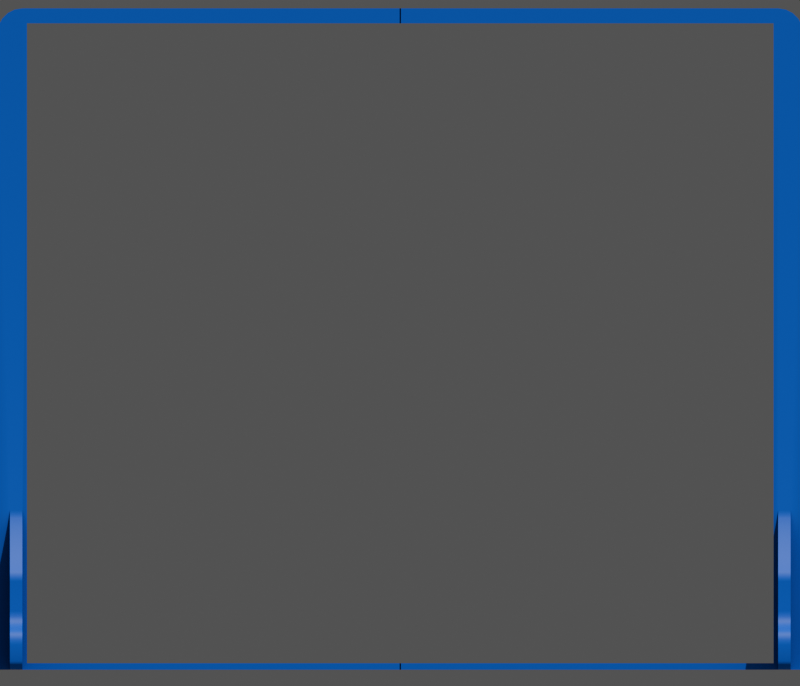 # Source: screen.blend  (saved by Blender 4.5.90; exported with 4.5.12 LTS)
import bpy
from mathutils import Matrix  # noqa: F401  (used for matrix-valued properties, if any)

bpy.ops.wm.read_factory_settings(use_empty=True)
scene = bpy.context.scene
scene.name = 'Scene'

# ---- collections
col_screenframe = bpy.data.collections.new('ScreenFrame'); scene.collection.children.link(col_screenframe)
col_screen = bpy.data.collections.new('Screen'); scene.collection.children.link(col_screen)

# ---- materials (node trees are filled in below, after node groups)
mat_material_001 = bpy.data.materials.new('Material.001')

# ---- node groups
ng_smooth_by_angle = bpy.data.node_groups.new('Smooth by Angle', 'GeometryNodeTree')
_s = ng_smooth_by_angle.interface.new_socket(name='Mesh', in_out='OUTPUT', socket_type='NodeSocketGeometry')
_s = ng_smooth_by_angle.interface.new_socket(name='Mesh', in_out='INPUT', socket_type='NodeSocketGeometry')
_s = ng_smooth_by_angle.interface.new_socket(name='Angle', in_out='INPUT', socket_type='NodeSocketFloat')
_s.subtype = 'ANGLE'
_s.default_value = 0.5236
_s.min_value = 0.0
_s.max_value = 3.142
_s.description = 'Maximum face angle for smooth edges'
_s = ng_smooth_by_angle.interface.new_socket(name='Ignore Sharpness', in_out='INPUT', socket_type='NodeSocketBool')
_s.force_non_field = True
ng_smooth_by_angle.description = 'Set the sharpness of mesh edges based on the angle between the neighboring faces'
ng_smooth_by_angle.is_modifier = True
_N = ng_smooth_by_angle.nodes; _L = ng_smooth_by_angle.links
n0 = _N.new('GeometryNodeSetShadeSmooth'); n0.name = 'Set Shade Smooth'; n0.location = (120, -80)
n0.domain = 'EDGE'
n1 = _N.new('GeometryNodeSetShadeSmooth'); n1.name = 'Set Shade Smooth.001'; n1.location = (300, -80)
n2 = _N.new('NodeGroupOutput'); n2.name = 'Group Output'; n2.location = (480, -80)
n3 = _N.new('GeometryNodeInputMeshEdgeAngle'); n3.name = 'Edge Angle'; n3.location = (-440, -240)
n4 = _N.new('NodeGroupInput'); n4.name = 'Group Input'; n4.location = (-80, -80)
n5 = _N.new('GeometryNodeInputEdgeSmooth'); n5.name = 'Is Edge Smooth'; n5.location = (-260, -120)
n6 = _N.new('GeometryNodeInputShadeSmooth'); n6.name = 'Is Shade Smooth'; n6.location = (-440, -397)
n7 = _N.new('FunctionNodeCompare'); n7.name = 'Compare'; n7.location = (-260, -260)
n7.operation = 'LESS_EQUAL'
n7.inputs[6].default_value = (0.0, 0.0, 0.0, 0.0)
n7.inputs[7].default_value = (0.0, 0.0, 0.0, 0.0)
n8 = _N.new('FunctionNodeBooleanMath'); n8.name = 'Boolean Math.001'; n8.location = (-80, -260)
n9 = _N.new('NodeGroupInput'); n9.name = 'Group Input.001'; n9.location = (-440, -329)
n10 = _N.new('NodeGroupInput'); n10.name = 'Group Input.002'; n10.location = (-259, -189)
n11 = _N.new('FunctionNodeBooleanMath'); n11.name = 'Boolean Math'; n11.location = (-80, -149)
n11.operation = 'OR'
n12 = _N.new('FunctionNodeBooleanMath'); n12.name = 'Boolean Math.002'; n12.location = (-260, -380)
n12.operation = 'OR'
n13 = _N.new('NodeGroupInput'); n13.name = 'Group Input.003'; n13.location = (-440, -460)
_L.new(n3.outputs[0], n7.inputs[0])
_L.new(n1.outputs[0], n2.inputs[0])
_L.new(n9.outputs[1], n7.inputs[1])
_L.new(n7.outputs[0], n8.inputs[0])
_L.new(n4.outputs[0], n0.inputs[0])
_L.new(n0.outputs[0], n1.inputs[0])
_L.new(n8.outputs[0], n0.inputs[2])
_L.new(n10.outputs[2], n11.inputs[1])
_L.new(n5.outputs[0], n11.inputs[0])
_L.new(n11.outputs[0], n0.inputs[1])
_L.new(n13.outputs[2], n12.inputs[1])
_L.new(n6.outputs[0], n12.inputs[0])
_L.new(n12.outputs[0], n8.inputs[1])
n2.is_active_output = True

# ---- material node trees
mat_material_001.use_nodes = True; mat_material_001.node_tree.nodes.clear()
_N = mat_material_001.node_tree.nodes; _L = mat_material_001.node_tree.links
n0 = _N.new('ShaderNodeBsdfPrincipled'); n0.name = 'Principled BSDF'; n0.location = (-100, 132)
n1 = _N.new('ShaderNodeOutputMaterial'); n1.name = 'Material Output'; n1.location = (300, 132)
n2 = _N.new('ShaderNodeAmbientOcclusion'); n2.name = 'Ambient Occlusion'; n2.location = (-335, 131)
n2.inputs[0].default_value = (0.002731, 0.1301, 0.9047, 1.0)
_L.new(n0.outputs[0], n1.inputs[0])
_L.new(n2.outputs[0], n0.inputs[0])
n1.is_active_output = True

# ---- world
world_world = bpy.data.worlds.new('World'); scene.world = world_world
world_world.use_nodes = True; world_world.node_tree.nodes.clear()
_N = world_world.node_tree.nodes; _L = world_world.node_tree.links
n0 = _N.new('ShaderNodeOutputWorld'); n0.name = 'World Output'; n0.location = (200, 100)
n1 = _N.new('ShaderNodeBackground'); n1.name = 'Background'; n1.location = (-200, 100)
n1.inputs[0].default_value = (0.09084, 0.09084, 0.09084, 1.0)
_L.new(n1.outputs[0], n0.inputs[0])
n0.is_active_output = True
world_world.color = (0.05088, 0.05088, 0.05088)
world_world.sun_shadow_jitter_overblur = 0.0

# ---- cameras
cam_camera_001 = bpy.data.cameras.new('Camera.001')
cam_camera_001.type = 'ORTHO'
cam_camera = bpy.data.cameras.new('Camera')
cam_camera.type = 'ORTHO'
cam_camera.clip_end = 100.0
cam_camera.ortho_scale = 5.6

# ---- lights
light_sun = bpy.data.lights.new('Sun', 'SUN')
light_sun.energy = 3.0
light_sun.use_shadow_jitter = True

# ---- meshes
me_cube = bpy.data.meshes.new('Cube')
me_cube.from_pydata([(0.07695, -1.459, -2.453), (0.07695, -1.459, 2.453), (0.07695, 1.459, -2.453), (-0.07695, -1.459, -2.453), (-0.07695, -1.459, 2.453), (-0.07695, 1.459, -2.453), (0.07695, 1.279, 2.453), (0.07695, 1.459, 2.273), (0.07695, 1.334, 2.444), (0.07695, 1.384, 2.418), (0.07695, 1.424, 2.378), (0.07695, 1.45, 2.328), (-0.07695, 1.459, 2.273), (-0.07695, 1.279, 2.453), (-0.07695, 1.45, 2.328), (-0.07695, 1.424, 2.378), (-0.07695, 1.384, 2.418), (-0.07695, 1.334, 2.444), (0.07695, 1.279, -2.453), (-0.07695, 1.279, -2.453), (0.07695, 1.279, 2.273), (-0.07695, 1.279, 2.273), (-0.07695, 1.369, -2.453), (0.07695, 1.369, -2.453), (0.07695, 1.369, 2.273), (-0.07695, 1.369, 2.273), (0.07695, 1.459, -1.27), (-0.07695, 1.459, -1.27), (0.07695, 1.279, -1.27), (-0.07695, 1.279, -1.27), (0.07695, 1.369, -1.27), (-0.07695, 1.369, -1.27), (0.3638, 1.369, -2.453), (0.3638, 1.279, -2.453), (0.07695, 1.459, -2.152), (-0.07695, 1.459, -2.152), (0.07695, 1.279, -2.152), (0.07695, 1.369, -2.152), (-0.07695, 1.369, -2.152), (-0.07695, 1.279, -2.152), (0.07695, 1.279, -1.27), (0.09815, 1.279, -1.328), (0.1229, 1.279, -1.383), (0.1493, 1.279, -1.435), (0.1767, 1.279, -1.485), (0.2052, 1.279, -1.534), (0.2346, 1.279, -1.582), (0.2649, 1.279, -1.627), (0.2962, 1.279, -1.671), (0.3288, 1.279, -1.713), (0.07695, 1.369, -1.27), (0.3288, 1.369, -1.713), (0.2962, 1.369, -1.671), (0.2649, 1.369, -1.627), (0.2346, 1.369, -1.582), (0.2052, 1.369, -1.534), (0.1767, 1.369, -1.485), (0.1493, 1.369, -1.435), (0.1229, 1.369, -1.383), (0.09815, 1.369, -1.328), (0.3288, 1.279, -1.713), (0.3638, 1.279, -1.798), (0.3396, 1.279, -1.726), (0.3493, 1.279, -1.743), (0.3571, 1.279, -1.762), (0.3621, 1.279, -1.781), (0.3638, 1.369, -1.798), (0.3288, 1.369, -1.713), (0.3621, 1.369, -1.781), (0.3571, 1.369, -1.762), (0.3493, 1.369, -1.743), (0.3396, 1.369, -1.726), (0.3638, 1.279, -2.018), (0.4986, 1.279, -2.152), (0.3638, 1.279, -2.287), (0.2289, 1.279, -2.152), (0.3704, 1.279, -2.059), (0.3895, 1.279, -2.097), (0.4194, 1.279, -2.127), (0.457, 1.279, -2.146), (0.4986, 1.369, -2.152), (0.3638, 1.369, -2.018), (0.2289, 1.369, -2.152), (0.3638, 1.369, -2.287), (0.457, 1.369, -2.146), (0.4194, 1.369, -2.127), (0.3895, 1.369, -2.097), (0.3704, 1.369, -2.059), (0.4986, 1.279, -2.152), (0.5861, 1.279, -2.269), (0.5257, 1.279, -2.158), (0.5501, 1.279, -2.175), (0.5694, 1.279, -2.2), (0.5819, 1.279, -2.233), (0.5861, 1.369, -2.269), (0.4986, 1.369, -2.152), (0.5819, 1.369, -2.233), (0.5694, 1.369, -2.2), (0.5501, 1.369, -2.175), (0.5257, 1.369, -2.158), (0.5228, 1.369, -2.453), (0.5861, 1.369, -2.389), (0.5424, 1.369, -2.449), (0.56, 1.369, -2.44), (0.5741, 1.369, -2.426), (0.583, 1.369, -2.409), (0.5861, 1.279, -2.389), (0.5228, 1.279, -2.453), (0.583, 1.279, -2.409), (0.5741, 1.279, -2.426), (0.56, 1.279, -2.44), (0.5424, 1.279, -2.449), (0.07695, 1.279, -1.713), (0.07695, 1.369, -1.713)], [], [(3, 4, 1, 0), (23, 22, 19, 18), (6, 13, 17, 8), (8, 17, 16, 9), (9, 16, 15, 10), (10, 15, 14, 11), (11, 14, 12, 7), (13, 6, 1, 4), (0, 1, 6, 20, 28, 112, 36, 18), (26, 7, 12, 27), (31, 25, 21, 29), (28, 20, 24, 30), (30, 24, 7, 26), (18, 19, 3, 0), (19, 39, 29, 21, 13, 4, 3), (7, 24, 20, 6, 8, 9, 10, 11), (21, 25, 12, 14, 15, 16, 17, 13), (27, 12, 25, 31), (2, 5, 22, 23), (35, 27, 31, 38), (37, 113, 30, 26, 34), (38, 31, 29, 39), (34, 26, 27, 35), (23, 18, 33, 32), (2, 34, 35, 5), (22, 38, 39, 19), (23, 37, 34, 2), (5, 35, 38, 22), (40, 50, 59, 41), (41, 59, 58, 42), (42, 58, 57, 43), (43, 57, 56, 44), (44, 56, 55, 45), (45, 55, 54, 46), (46, 54, 53, 47), (47, 53, 52, 48), (48, 52, 51, 49), (28, 30, 50, 40), (66, 61, 65, 68), (68, 65, 64, 69), (69, 64, 63, 70), (70, 63, 62, 71), (71, 62, 60, 67), (49, 51, 67, 60), (72, 76, 77, 78, 79, 73, 74, 75), (80, 84, 85, 86, 87, 81, 82, 83), (72, 81, 87, 76), (76, 87, 86, 77), (77, 86, 85, 78), (78, 85, 84, 79), (79, 84, 80, 73), (72, 61, 66, 81), (18, 36, 75, 74, 33), (36, 112, 60, 62, 63, 64, 65, 61, 72, 75), (37, 23, 32, 83, 82), (30, 113, 51, 52, 53, 54, 55, 56, 57, 58, 59, 50), (88, 95, 99, 90), (90, 99, 98, 91), (91, 98, 97, 92), (92, 97, 96, 93), (93, 96, 94, 89), (73, 80, 95, 88), (100, 107, 111, 102), (102, 111, 110, 103), (103, 110, 109, 104), (104, 109, 108, 105), (105, 108, 106, 101), (106, 89, 94, 101), (32, 33, 107, 100), (80, 83, 32, 100, 102, 103, 104, 105, 101, 94, 96, 97, 98, 99, 95), (33, 74, 73, 88, 90, 91, 92, 93, 89, 106, 108, 109, 110, 111, 107), (60, 112, 28, 40, 41, 42, 43, 44, 45, 46, 47, 48, 49), (51, 113, 37, 82, 81, 66, 68, 69, 70, 71, 67)])
me_cube.polygons.foreach_set('use_smooth', [True] * 73)
_uv = me_cube.uv_layers.new(name='UVMap')
_uv.uv.foreach_set('vector', [0.375, 0.75, 0.625, 0.75, 0.625, 1.0, 0.375, 1.0, 0.125, 0.5077, 0.375, 0.5077, 0.375, 0.5154, 0.125, 0.5154, 0.875, 0.5154, 0.625, 0.5154, 0.6246, 0.5107, 0.875, 0.5107, 0.875, 0.5107, 0.6246, 0.5107, 0.6232, 0.5064, 0.875, 0.5, 0.6232, 0.2436, 0.6232, 0.5064, 0.6212, 0.5029, 0.6212, 0.2471, 0.6212, 0.2471, 0.6212, 0.5029, 0.6187, 0.5008, 0.6187, 0.2492, 0.6187, 0.2492, 0.6187, 0.5008, 0.6158, 0.5, 0.6158, 0.25, 0.625, 0.5154, 0.875, 0.5154, 0.875, 0.75, 0.625, 0.75, 0.375, 0.0, 0.625, 0.0, 0.625, 0.2346, 0.6158, 0.2346, 0.4353, 0.2346, 0.4127, 0.2346, 0.3903, 0.2346, 0.375, 0.2346, 0.4353, 0.25, 0.6158, 0.25, 0.6158, 0.5, 0.4353, 0.5, 0.4353, 0.5077, 0.6158, 0.5077, 0.6158, 0.5154, 0.4353, 0.5154, 0.4353, 0.2346, 0.6158, 0.2346, 0.6158, 0.2423, 0.4353, 0.2423, 0.4353, 0.2423, 0.6158, 0.2423, 0.6158, 0.25, 0.4353, 0.25, 0.125, 0.5154, 0.375, 0.5154, 0.375, 0.75, 0.125, 0.75, 0.375, 0.5154, 0.3903, 0.5154, 0.4353, 0.5154, 0.6158, 0.5154, 0.625, 0.5154, 0.625, 0.75, 0.375, 0.75, 0.6158, 0.25, 0.6158, 0.2423, 0.6158, 0.2346, 0.625, 0.2346, 0.6246, 0.2393, 0.6232, 0.2436, 0.6212, 0.2471, 0.6187, 0.2492, 0.6158, 0.5154, 0.6158, 0.5077, 0.6158, 0.5, 0.6187, 0.5008, 0.6212, 0.5029, 0.6232, 0.5064, 0.6246, 0.5107, 0.625, 0.5154, 0.4353, 0.5, 0.6158, 0.5, 0.6158, 0.5077, 0.4353, 0.5077, 0.125, 0.5, 0.375, 0.5, 0.375, 0.5077, 0.125, 0.5077, 0.3903, 0.5, 0.4353, 0.5, 0.4353, 0.5077, 0.3903, 0.5077, 0.3903, 0.2423, 0.4127, 0.2423, 0.4353, 0.2423, 0.4353, 0.25, 0.3903, 0.25, 0.3903, 0.5077, 0.4353, 0.5077, 0.4353, 0.5154, 0.3903, 0.5154, 0.3903, 0.25, 0.4353, 0.25, 0.4353, 0.5, 0.3903, 0.5, 0.125, 0.5077, 0.125, 0.5154, 0.125, 0.5154, 0.125, 0.5077, 0.375, 0.25, 0.3903, 0.25, 0.3903, 0.5, 0.375, 0.5, 0.375, 0.5077, 0.3903, 0.5077, 0.3903, 0.5154, 0.375, 0.5154, 0.375, 0.2423, 0.3903, 0.2423, 0.3903, 0.25, 0.375, 0.25, 0.375, 0.5, 0.3903, 0.5, 0.3903, 0.5077, 0.375, 0.5077, 0.4353, 0.2346, 0.4353, 0.2423, 0.4325, 0.2423, 0.4325, 0.2346, 0.4325, 0.2346, 0.4325, 0.2423, 0.4299, 0.2423, 0.4299, 0.2346, 0.4299, 0.2346, 0.4299, 0.2423, 0.4273, 0.2423, 0.4273, 0.2346, 0.4273, 0.2346, 0.4273, 0.2423, 0.4249, 0.2423, 0.4249, 0.2346, 0.4249, 0.2346, 0.4249, 0.2423, 0.4225, 0.2423, 0.4225, 0.2346, 0.4225, 0.2346, 0.4225, 0.2423, 0.4194, 0.2423, 0.4194, 0.2346, 0.4194, 0.2346, 0.4194, 0.2423, 0.4171, 0.2423, 0.4171, 0.2346, 0.4171, 0.2346, 0.4171, 0.2423, 0.4148, 0.2423, 0.4148, 0.2346, 0.4148, 0.2346, 0.4148, 0.2423, 0.4127, 0.2423, 0.4127, 0.2346, 0.4353, 0.2346, 0.4353, 0.2423, 0.4353, 0.2423, 0.4353, 0.2346, 0.4084, 0.2423, 0.4084, 0.2346, 0.4092, 0.2346, 0.4092, 0.2423, 0.4092, 0.2423, 0.4092, 0.2346, 0.4102, 0.2346, 0.4102, 0.2423, 0.4102, 0.2423, 0.4102, 0.2346, 0.4112, 0.2346, 0.4112, 0.2423, 0.4112, 0.2423, 0.4112, 0.2346, 0.412, 0.2346, 0.412, 0.2423, 0.412, 0.2423, 0.412, 0.2346, 0.4127, 0.2346, 0.4127, 0.2423, 0.4127, 0.2346, 0.4127, 0.2423, 0.4127, 0.2423, 0.4127, 0.2346, 0.3972, 0.2346, 0.395, 0.2346, 0.3931, 0.2346, 0.3914, 0.2346, 0.3906, 0.2346, 0.3903, 0.2346, 0.3834, 0.2346, 0.3903, 0.2346, 0.3903, 0.2423, 0.3903, 0.2423, 0.3903, 0.2423, 0.3909, 0.2423, 0.3912, 0.2423, 0.3962, 0.2423, 0.3903, 0.2423, 0.3834, 0.2423, 0.3972, 0.2346, 0.3962, 0.2423, 0.3912, 0.2423, 0.395, 0.2346, 0.395, 0.2346, 0.3912, 0.2423, 0.3909, 0.2423, 0.3931, 0.2346, 0.3931, 0.2346, 0.3909, 0.2423, 0.3903, 0.2423, 0.3914, 0.2346, 0.3914, 0.2346, 0.3903, 0.2423, 0.3903, 0.2423, 0.3906, 0.2346, 0.3906, 0.2346, 0.3903, 0.2423, 0.3903, 0.2423, 0.3903, 0.2346, 0.3972, 0.2346, 0.4084, 0.2346, 0.4084, 0.2423, 0.3962, 0.2423, 0.375, 0.2346, 0.3903, 0.2346, 0.3903, 0.2346, 0.3834, 0.2346, 0.375, 0.2346, 0.3903, 0.2346, 0.4127, 0.2346, 0.4127, 0.2346, 0.412, 0.2346, 0.4112, 0.2346, 0.4102, 0.2346, 0.4092, 0.2346, 0.4084, 0.2346, 0.3972, 0.2346, 0.3903, 0.2346, 0.3903, 0.2423, 0.375, 0.2423, 0.375, 0.2423, 0.3834, 0.2423, 0.3903, 0.2423, 0.4353, 0.2423, 0.4127, 0.2423, 0.4127, 0.2423, 0.4148, 0.2423, 0.4171, 0.2423, 0.4194, 0.2423, 0.4225, 0.2423, 0.4249, 0.2423, 0.4273, 0.2423, 0.4299, 0.2423, 0.4325, 0.2423, 0.4353, 0.2423, 0.3903, 0.2346, 0.3903, 0.2423, 0.39, 0.2423, 0.39, 0.2346, 0.39, 0.2346, 0.39, 0.2423, 0.3893, 0.2423, 0.3893, 0.2346, 0.3893, 0.2346, 0.3893, 0.2423, 0.3879, 0.2423, 0.3879, 0.2346, 0.3879, 0.2346, 0.3879, 0.2423, 0.3862, 0.2423, 0.3862, 0.2346, 0.3862, 0.2346, 0.3862, 0.2423, 0.3844, 0.2423, 0.3844, 0.2346, 0.3903, 0.2346, 0.3903, 0.2423, 0.3903, 0.2423, 0.3903, 0.2346, 0.125, 0.5077, 0.125, 0.5154, 0.125, 0.5154, 0.125, 0.5077, 0.125, 0.5077, 0.125, 0.5154, 0.125, 0.5154, 0.125, 0.5077, 0.125, 0.5077, 0.125, 0.5154, 0.125, 0.5154, 0.125, 0.5077, 0.3763, 0.2423, 0.3763, 0.2346, 0.3772, 0.2346, 0.3772, 0.2423, 0.3772, 0.2423, 0.3772, 0.2346, 0.3782, 0.2346, 0.3782, 0.2423, 0.3782, 0.2346, 0.3844, 0.2346, 0.3844, 0.2423, 0.3782, 0.2423, 0.125, 0.5077, 0.125, 0.5154, 0.125, 0.5154, 0.125, 0.5077, 0.3903, 0.2423, 0.3834, 0.2423, 0.375, 0.2423, 0.375, 0.2423, 0.3752, 0.2423, 0.3756, 0.2423, 0.3763, 0.2423, 0.3772, 0.2423, 0.3782, 0.2423, 0.3844, 0.2423, 0.3862, 0.2423, 0.3879, 0.2423, 0.3893, 0.2423, 0.39, 0.2423, 0.3903, 0.2423, 0.375, 0.2346, 0.3834, 0.2346, 0.3903, 0.2346, 0.3903, 0.2346, 0.39, 0.2346, 0.3893, 0.2346, 0.3879, 0.2346, 0.3862, 0.2346, 0.3844, 0.2346, 0.3782, 0.2346, 0.3772, 0.2346, 0.3763, 0.2346, 0.3756, 0.2346, 0.3752, 0.2346, 0.375, 0.2346, 0.4127, 0.2346, 0.4127, 0.2346, 0.4353, 0.2346, 0.4353, 0.2346, 0.4325, 0.2346, 0.4299, 0.2346, 0.4273, 0.2346, 0.4249, 0.2346, 0.4225, 0.2346, 0.4194, 0.2346, 0.4171, 0.2346, 0.4148, 0.2346, 0.4127, 0.2346, 0.4127, 0.2423, 0.4127, 0.2423, 0.3903, 0.2423, 0.3903, 0.2423, 0.3962, 0.2423, 0.4084, 0.2423, 0.4092, 0.2423, 0.4102, 0.2423, 0.4112, 0.2423, 0.412, 0.2423, 0.4127, 0.2423])
me_cube.materials.append(mat_material_001)
me_cube.update()
me_cube_003 = bpy.data.meshes.new('Cube.003')
me_cube_003.from_pydata([(-0.5, -0.5, -0.5), (-0.5, -0.5, 0.5), (-0.5, 0.5, -0.5), (-0.5, 0.5, 0.5), (0.5, -0.5, -0.5), (0.5, -0.5, 0.5), (0.5, 0.5, -0.5), (0.5, 0.5, 0.5)], [], [(0, 1, 3, 2), (2, 3, 7, 6), (6, 7, 5, 4), (4, 5, 1, 0), (2, 6, 4, 0), (7, 3, 1, 5)])
_uv = me_cube_003.uv_layers.new(name='UVMap')
_uv.uv.foreach_set('vector', [0.375, 0.0, 0.625, 0.0, 0.625, 0.25, 0.375, 0.25, 0.375, 0.25, 0.625, 0.25, 0.625, 0.5, 0.375, 0.5, 0.375, 0.5, 0.625, 0.5, 0.625, 0.75, 0.375, 0.75, 0.375, 0.75, 0.625, 0.75, 0.625, 1.0, 0.375, 1.0, 0.125, 0.5, 0.375, 0.5, 0.375, 0.75, 0.125, 0.75, 0.625, 0.5, 0.875, 0.5, 0.875, 0.75, 0.625, 0.75])
me_cube_003.update()
me_cube_001 = bpy.data.meshes.new('Cube.001')
me_cube_001.from_pydata([(-0.05, -0.4, -0.4), (-0.025, -0.4, -0.4), (-0.025, -0.4, 0.4), (-0.05, -0.3749, 0.3749), (-0.05, 0.3749, -0.3749), (-0.025, 0.4, -0.4), (-0.05, 0.3749, 0.3749), (-0.025, 0.4, 0.4), (0.025, -0.4, -0.4), (0.05, -0.3749, -0.3749), (0.05, -0.3749, 0.3749), (0.025, -0.4, 0.4), (0.025, 0.4, -0.4), (0.05, 0.3749, -0.3749), (0.05, 0.3749, 0.3749), (0.025, 0.4, 0.4), (-0.05, -0.3252, 0.0), (-0.05, -0.3189, -0.06344), (-0.05, -0.3189, 0.06344), (-0.05, -0.2704, -0.1807), (-0.05, -0.2704, 0.1807), (-0.05, -0.2299, -0.2299), (-0.05, -0.3004, -0.1244), (-0.05, -0.3004, 0.1244), (-0.05, -0.1807, 0.2704), (-0.05, -0.06344, 0.3189), (-0.05, -0.1244, 0.3004), (-0.05, 0.06344, 0.3189), (-0.05, 0.2299, 0.2299), (-0.05, 0.1807, 0.2704), (-0.05, 0.1244, 0.3004), (-0.05, 0.0, 0.3252), (-0.05, -0.2299, 0.2299), (-0.05, -0.1807, -0.2704), (-0.05, -0.06344, -0.3189), (-0.05, -0.1244, -0.3004), (-0.05, 0.06344, -0.3189), (-0.05, 0.1807, -0.2704), (-0.05, 0.1244, -0.3004), (-0.05, 0.0, -0.3252), (-0.05, 0.2704, -0.1807), (-0.05, 0.2704, 0.1807), (-0.05, 0.3252, 0.0), (-0.05, 0.3189, -0.06344), (-0.05, 0.3189, 0.06344), (-0.05, 0.3004, -0.1244), (-0.05, 0.3004, 0.1244), (-0.05, 0.2121, -0.2121), (0.05, -0.2299, 0.2299), (0.05, -0.1807, 0.2704), (0.05, -0.06344, 0.3189), (0.05, -0.1244, 0.3004), (0.05, 0.06344, 0.3189), (0.05, 0.1807, 0.2704), (0.05, 0.1244, 0.3004), (0.05, 0.0, 0.3252), (0.05, 0.2704, -0.1807), (0.05, 0.2704, 0.1807), (0.05, 0.3252, 0.0), (0.05, 0.3189, -0.06344), (0.05, 0.3189, 0.06344), (0.05, 0.3004, -0.1244), (0.05, 0.3004, 0.1244), (0.05, 0.2121, 0.2121), (0.05, 0.2121, -0.2121), (0.05, -0.3252, 0.0), (0.05, -0.3189, 0.06344), (0.05, -0.3189, -0.06344), (0.05, -0.2704, -0.1807), (0.05, -0.2704, 0.1807), (0.05, -0.2299, -0.2299), (0.05, -0.3004, -0.1244), (0.05, -0.3004, 0.1244), (0.05, -0.1807, -0.2704), (0.05, -0.06344, -0.3189), (0.05, -0.1244, -0.3004), (0.05, 0.06344, -0.3189), (0.05, 0.1807, -0.2704), (0.05, 0.1244, -0.3004), (0.05, 0.0, -0.3252), (-0.05, -0.2494, -0.1667), (-0.05, -0.2121, -0.2121), (-0.05, -0.3749, -0.3749), (-0.05, 0.4, -0.4), (-0.05, -0.4, 0.4), (-0.05, 0.4, 0.4), (-0.05, 0.2494, -0.1667), (-0.05, 0.2299, -0.2299), (-0.05, 0.2772, -0.1148), (-0.05, 0.2942, -0.05853), (-0.05, 0.3, 0.0), (-0.05, 0.2942, 0.05853), (-0.05, 0.2772, 0.1148), (-0.05, 0.2494, 0.1667), (-0.05, 0.1667, 0.2494), (-0.05, 0.2121, 0.2121), (-0.05, 0.1148, 0.2772), (-0.05, 0.05853, 0.2942), (-0.05, 0.0, 0.3), (-0.05, -0.05853, 0.2942), (-0.05, -0.1148, 0.2772), (-0.05, -0.1667, 0.2494), (-0.05, -0.2494, 0.1667), (-0.05, -0.2121, 0.2121), (-0.05, -0.2772, 0.1148), (-0.05, -0.2942, 0.05853), (-0.05, -0.3, 0.0), (-0.05, -0.2942, -0.05853), (-0.05, -0.2772, -0.1148), (-0.05, 0.1667, -0.2494), (-0.05, -0.1667, -0.2494), (-0.05, -0.1148, -0.2772), (-0.05, -0.05853, -0.2942), (-0.05, 0.0, -0.3), (-0.05, 0.05853, -0.2942), (-0.05, 0.1148, -0.2772), (0.05, 0.4, -0.4), (0.05, 0.4, 0.4), (0.05, 0.2494, 0.1667), (0.05, 0.2299, 0.2299), (0.05, 0.2772, 0.1148), (0.05, 0.2942, 0.05853), (0.05, 0.3, 0.0), (0.05, 0.2942, -0.05853), (0.05, 0.2772, -0.1148), (0.05, 0.2494, -0.1667), (0.05, 0.2299, -0.2299), (0.05, 0.1667, 0.2494), (0.05, -0.4, 0.4), (0.05, -0.4, -0.4), (0.05, 0.1667, -0.2494), (0.05, 0.1148, -0.2772), (0.05, 0.05853, -0.2942), (0.05, 0.0, -0.3), (0.05, -0.05853, -0.2942), (0.05, -0.1148, -0.2772), (0.05, -0.1667, -0.2494), (0.05, -0.2121, -0.2121), (0.05, -0.2494, -0.1667), (0.05, -0.2772, -0.1148), (0.05, -0.2942, -0.05853), (0.05, -0.3, 0.0), (0.05, -0.2942, 0.05853), (0.05, -0.2772, 0.1148), (0.05, -0.2494, 0.1667), (0.05, -0.2121, 0.2121), (0.05, -0.1667, 0.2494), (0.05, -0.1148, 0.2772), (0.05, -0.05853, 0.2942), (0.05, 0.0, 0.3), (0.05, 0.05853, 0.2942), (0.05, 0.1148, 0.2772), (0.07, 0.2494, 0.1667), (0.07, 0.2121, 0.2121), (0.07, 0.2772, 0.1148), (0.07, 0.2942, 0.05853), (0.07, 0.3, 0.0), (0.07, 0.2942, -0.05853), (0.07, 0.2772, -0.1148), (0.07, 0.2494, -0.1667), (0.07, 0.2121, -0.2121), (0.07, 0.1667, 0.2494), (0.07, 0.1667, -0.2494), (0.07, 0.1148, -0.2772), (0.07, 0.05853, -0.2942), (0.07, 0.0, -0.3), (0.07, -0.05853, -0.2942), (0.07, -0.1148, -0.2772), (0.07, -0.1667, -0.2494), (0.07, -0.2121, -0.2121), (0.07, -0.2494, -0.1667), (0.07, -0.2772, -0.1148), (0.07, -0.2942, -0.05853), (0.07, -0.3, 0.0), (0.07, -0.2942, 0.05853), (0.07, -0.2772, 0.1148), (0.07, -0.2494, 0.1667), (0.07, -0.2121, 0.2121), (0.07, -0.1667, 0.2494), (0.07, -0.1148, 0.2772), (0.07, -0.05853, 0.2942), (0.07, 0.0, 0.3), (0.07, 0.05853, 0.2942), (0.07, 0.1148, 0.2772), (0.07, 0.2704, 0.1807), (0.07, 0.2299, 0.2299), (0.07, 0.3004, 0.1244), (0.07, 0.3189, 0.06344), (0.07, 0.3252, 0.0), (0.07, 0.3189, -0.06344), (0.07, 0.3004, -0.1244), (0.07, 0.2704, -0.1807), (0.07, 0.2299, -0.2299), (0.07, 0.1807, 0.2704), (0.07, 0.1807, -0.2704), (0.07, 0.1244, -0.3004), (0.07, 0.06344, -0.3189), (0.07, 0.0, -0.3252), (0.07, -0.06344, -0.3189), (0.07, -0.1244, -0.3004), (0.07, -0.1807, -0.2704), (0.07, -0.2299, -0.2299), (0.07, -0.2704, -0.1807), (0.07, -0.3004, -0.1244), (0.07, -0.3189, -0.06344), (0.07, -0.3252, 0.0), (0.07, -0.3189, 0.06344), (0.07, -0.3004, 0.1244), (0.07, -0.2704, 0.1807), (0.07, -0.2299, 0.2299), (0.07, -0.1807, 0.2704), (0.07, -0.1244, 0.3004), (0.07, -0.06344, 0.3189), (0.07, 0.0, 0.3252), (0.07, 0.06344, 0.3189), (0.07, 0.1244, 0.3004), (-0.07, -0.2494, -0.1667), (-0.07, -0.2121, -0.2121), (-0.07, 0.2494, -0.1667), (-0.07, 0.2121, -0.2121), (-0.07, 0.2772, -0.1148), (-0.07, 0.2942, -0.05853), (-0.07, 0.3, 0.0), (-0.07, 0.2942, 0.05853), (-0.07, 0.2772, 0.1148), (-0.07, 0.2494, 0.1667), (-0.07, 0.2121, 0.2121), (-0.07, 0.1667, 0.2494), (-0.07, 0.1148, 0.2772), (-0.07, 0.05853, 0.2942), (-0.07, 0.0, 0.3), (-0.07, -0.05853, 0.2942), (-0.07, -0.1148, 0.2772), (-0.07, -0.1667, 0.2494), (-0.07, -0.2121, 0.2121), (-0.07, -0.2494, 0.1667), (-0.07, -0.2772, 0.1148), (-0.07, -0.2942, 0.05853), (-0.07, -0.3, 0.0), (-0.07, -0.2942, -0.05853), (-0.07, -0.2772, -0.1148), (-0.07, 0.1667, -0.2494), (-0.07, -0.1667, -0.2494), (-0.07, -0.1148, -0.2772), (-0.07, -0.05853, -0.2942), (-0.07, 0.0, -0.3), (-0.07, 0.05853, -0.2942), (-0.07, 0.1148, -0.2772), (-0.07, -0.2704, -0.1807), (-0.07, -0.2299, -0.2299), (-0.07, 0.2704, -0.1807), (-0.07, 0.2299, -0.2299), (-0.07, 0.3004, -0.1244), (-0.07, 0.3189, -0.06344), (-0.07, 0.3252, 0.0), (-0.07, 0.3189, 0.06344), (-0.07, 0.3004, 0.1244), (-0.07, 0.2704, 0.1807), (-0.07, 0.2299, 0.2299), (-0.07, 0.1807, 0.2704), (-0.07, 0.1244, 0.3004), (-0.07, 0.06344, 0.3189), (-0.07, 0.0, 0.3252), (-0.07, -0.06344, 0.3189), (-0.07, -0.1244, 0.3004), (-0.07, -0.1807, 0.2704), (-0.07, -0.2299, 0.2299), (-0.07, -0.2704, 0.1807), (-0.07, -0.3004, 0.1244), (-0.07, -0.3189, 0.06344), (-0.07, -0.3252, 0.0), (-0.07, -0.3189, -0.06344), (-0.07, -0.3004, -0.1244), (-0.07, 0.1807, -0.2704), (-0.07, -0.1807, -0.2704), (-0.07, -0.1244, -0.3004), (-0.07, -0.06344, -0.3189), (-0.07, 0.0, -0.3252), (-0.07, 0.06344, -0.3189), (-0.07, 0.1244, -0.3004), (0.025, 0.2942, -0.05853), (-0.025, 0.2942, -0.05853), (-0.025, 0.3, 0.0), (0.025, 0.3, 0.0), (0.025, 0.2772, -0.1148), (-0.025, 0.2772, -0.1148), (0.025, 0.2494, -0.1667), (-0.025, 0.2494, -0.1667), (-0.025, 0.2702, -0.1278), (0.025, 0.2121, -0.2121), (-0.025, 0.2121, -0.2121), (0.025, 0.1667, -0.2494), (-0.025, 0.1667, -0.2494), (0.025, 0.1148, -0.2772), (-0.025, 0.1148, -0.2772), (0.025, 0.05853, -0.2942), (-0.025, 0.05853, -0.2942), (0.025, 0.0, -0.3), (-0.025, 0.0, -0.3), (0.025, -0.05853, -0.2942), (-0.025, -0.05853, -0.2942), (0.025, -0.1148, -0.2772), (-0.025, -0.1148, -0.2772), (0.025, -0.1667, -0.2494), (-0.025, -0.1667, -0.2494), (0.025, -0.2121, -0.2121), (-0.025, -0.2121, -0.2121), (-0.025, -0.2494, -0.1667), (0.025, -0.2494, -0.1667), (-0.025, -0.2772, -0.1148), (0.025, -0.2772, -0.1148), (-0.025, -0.2942, -0.05853), (0.025, -0.2942, -0.05853), (-0.025, -0.3, 0.0), (0.025, -0.3, 0.0), (-0.025, -0.2942, 0.05853), (0.025, -0.2942, 0.05853), (-0.025, -0.2772, 0.1148), (0.025, -0.2772, 0.1148), (-0.025, -0.2494, 0.1667), (0.025, -0.2494, 0.1667), (-0.025, -0.2121, 0.2121), (0.025, -0.2121, 0.2121), (-0.025, -0.1667, 0.2494), (0.025, -0.1667, 0.2494), (-0.025, -0.1278, 0.2702), (-0.025, -0.1148, 0.2772), (0.025, -0.1148, 0.2772), (-0.025, -0.05853, 0.2942), (0.025, -0.05853, 0.2942), (-0.025, 0.0, 0.3), (0.025, 0.0, 0.3), (-0.025, 0.05853, 0.2942), (0.025, 0.05853, 0.2942), (-0.025, 0.1148, 0.2772), (0.025, 0.1148, 0.2772), (-0.025, 0.1667, 0.2494), (0.025, 0.1278, 0.2702), (0.025, 0.1667, 0.2494), (-0.025, 0.2121, 0.2121), (0.025, 0.2121, 0.2121), (0.025, 0.2494, 0.1667), (-0.025, 0.2494, 0.1667), (0.025, 0.2702, 0.1278), (0.025, 0.2772, 0.1148), (-0.025, 0.2772, 0.1148), (0.025, 0.2942, 0.05853), (-0.025, 0.2942, 0.05853), (-0.025, -0.2, 0.4), (-0.025, 0.4, -0.2), (0.025, 0.2, 0.4), (0.025, 0.4, 0.2)], [], [(17, 22, 19, 21, 82, 3, 6, 4, 87, 40, 45, 43, 42, 44, 46, 41, 28, 29, 30, 27, 31, 25, 26, 24, 32, 20, 23, 18, 16), (82, 21, 33, 35, 34, 39, 36, 38, 37, 87, 4), (117, 116, 12, 351, 15), (5, 83, 85, 7, 349), (56, 126, 13, 14, 119, 57, 62, 60, 58, 59, 61), (2, 84, 0, 1), (8, 129, 128, 11), (116, 129, 8, 12), (1, 0, 83, 5), (348, 7, 85, 84, 2), (350, 11, 128, 117, 15), (123, 122, 283, 280), (90, 89, 281, 282), (124, 123, 280, 284), (89, 88, 285, 281), (125, 124, 284, 286), (88, 86, 287, 288, 285), (64, 125, 286, 289), (86, 47, 290, 287), (130, 64, 289, 291), (47, 109, 292, 290), (131, 130, 291, 293), (109, 115, 294, 292), (132, 131, 293, 295), (115, 114, 296, 294), (133, 132, 295, 297), (114, 113, 298, 296), (134, 133, 297, 299), (113, 112, 300, 298), (135, 134, 299, 301), (112, 111, 302, 300), (136, 135, 301, 303), (111, 110, 304, 302), (137, 136, 303, 305), (110, 81, 306, 304), (308, 138, 137, 305), (81, 80, 307, 306), (310, 139, 138, 308), (80, 108, 309, 307), (312, 140, 139, 310), (108, 107, 311, 309), (314, 141, 140, 312), (107, 106, 313, 311), (316, 142, 141, 314), (106, 105, 315, 313), (318, 143, 142, 316), (105, 104, 317, 315), (320, 144, 143, 318), (104, 102, 319, 317), (322, 145, 144, 320), (102, 103, 321, 319), (324, 146, 145, 322), (103, 101, 323, 321), (327, 147, 146, 324), (101, 100, 326, 325, 323), (329, 148, 147, 327), (100, 99, 328, 326), (331, 149, 148, 329), (99, 98, 330, 328), (333, 150, 149, 331), (98, 97, 332, 330), (335, 151, 150, 333), (97, 96, 334, 332), (338, 127, 151, 335, 337), (96, 94, 336, 334), (340, 63, 127, 338), (94, 95, 339, 336), (118, 63, 340, 341), (95, 93, 342, 339), (120, 118, 341, 343, 344), (93, 92, 345, 342), (121, 120, 344, 346), (92, 91, 347, 345), (122, 121, 346, 283), (91, 90, 282, 347), (73, 70, 9, 13, 126, 77, 78, 76, 79, 74, 75), (69, 48, 10, 9, 70, 68, 71, 67, 65, 66, 72), (53, 119, 14, 10, 48, 49, 51, 50, 55, 52, 54), (22, 17, 271, 272), (3, 82, 0, 84), (6, 3, 84, 85), (4, 6, 85, 83), (114, 115, 247, 246), (89, 90, 222, 221), (17, 16, 270, 271), (113, 114, 246, 245), (88, 89, 221, 220), (16, 18, 269, 270), (112, 113, 245, 244), (86, 88, 220, 218), (18, 23, 268, 269), (111, 112, 244, 243), (47, 86, 218, 219), (23, 20, 267, 268), (110, 111, 243, 242), (20, 32, 266, 267), (81, 110, 242, 217), (32, 24, 265, 266), (24, 26, 264, 265), (109, 47, 219, 241), (26, 25, 263, 264), (108, 80, 216, 240), (25, 31, 262, 263), (107, 108, 240, 239), (31, 27, 261, 262), (80, 81, 217, 216), (82, 4, 83, 0), (106, 107, 239, 238), (27, 30, 260, 261), (105, 106, 238, 237), (30, 29, 259, 260), (104, 105, 237, 236), (29, 28, 258, 259), (102, 104, 236, 235), (14, 13, 116, 117), (53, 54, 215, 193), (126, 56, 191, 192), (64, 130, 162, 160), (54, 52, 214, 215), (56, 61, 190, 191), (52, 55, 213, 214), (61, 59, 189, 190), (55, 50, 212, 213), (59, 58, 188, 189), (10, 14, 117, 128), (9, 10, 128, 129), (13, 9, 129, 116), (50, 51, 211, 212), (58, 60, 187, 188), (127, 63, 153, 161), (51, 49, 210, 211), (151, 127, 161, 183), (60, 62, 186, 187), (125, 64, 160, 159), (49, 48, 209, 210), (150, 151, 183, 182), (62, 57, 184, 186), (124, 125, 159, 158), (48, 69, 208, 209), (149, 150, 182, 181), (57, 119, 185, 184), (123, 124, 158, 157), (69, 72, 207, 208), (148, 149, 181, 180), (122, 123, 157, 156), (72, 66, 206, 207), (147, 148, 180, 179), (121, 122, 156, 155), (66, 65, 205, 206), (146, 147, 179, 178), (184, 185, 153, 152), (186, 184, 152, 154), (187, 186, 154, 155), (188, 187, 155, 156), (189, 188, 156, 157), (190, 189, 157, 158), (191, 190, 158, 159), (192, 191, 159, 160), (185, 193, 161, 153), (194, 192, 160, 162), (195, 194, 162, 163), (196, 195, 163, 164), (197, 196, 164, 165), (198, 197, 165, 166), (199, 198, 166, 167), (200, 199, 167, 168), (201, 200, 168, 169), (202, 201, 169, 170), (203, 202, 170, 171), (204, 203, 171, 172), (205, 204, 172, 173), (206, 205, 173, 174), (207, 206, 174, 175), (208, 207, 175, 176), (209, 208, 176, 177), (210, 209, 177, 178), (211, 210, 178, 179), (212, 211, 179, 180), (213, 212, 180, 181), (214, 213, 181, 182), (215, 214, 182, 183), (193, 215, 183, 161), (130, 131, 163, 162), (119, 53, 193, 185), (131, 132, 164, 163), (132, 133, 165, 164), (133, 134, 166, 165), (134, 135, 167, 166), (77, 126, 192, 194), (135, 136, 168, 167), (78, 77, 194, 195), (136, 137, 169, 168), (76, 78, 195, 196), (137, 138, 170, 169), (79, 76, 196, 197), (138, 139, 171, 170), (74, 79, 197, 198), (139, 140, 172, 171), (75, 74, 198, 199), (140, 141, 173, 172), (73, 75, 199, 200), (141, 142, 174, 173), (70, 73, 200, 201), (142, 143, 175, 174), (68, 70, 201, 202), (143, 144, 176, 175), (71, 68, 202, 203), (63, 118, 152, 153), (144, 145, 177, 176), (67, 71, 203, 204), (118, 120, 154, 152), (145, 146, 178, 177), (65, 67, 204, 205), (120, 121, 155, 154), (249, 248, 216, 217), (250, 251, 219, 218), (252, 250, 218, 220), (253, 252, 220, 221), (254, 253, 221, 222), (255, 254, 222, 223), (256, 255, 223, 224), (257, 256, 224, 225), (258, 257, 225, 226), (259, 258, 226, 227), (260, 259, 227, 228), (261, 260, 228, 229), (262, 261, 229, 230), (263, 262, 230, 231), (264, 263, 231, 232), (265, 264, 232, 233), (266, 265, 233, 234), (267, 266, 234, 235), (268, 267, 235, 236), (269, 268, 236, 237), (270, 269, 237, 238), (271, 270, 238, 239), (272, 271, 239, 240), (248, 272, 240, 216), (251, 273, 241, 219), (274, 249, 217, 242), (275, 274, 242, 243), (276, 275, 243, 244), (277, 276, 244, 245), (278, 277, 245, 246), (279, 278, 246, 247), (273, 279, 247, 241), (90, 91, 223, 222), (115, 109, 241, 247), (19, 22, 272, 248), (91, 92, 224, 223), (21, 19, 248, 249), (87, 37, 273, 251), (92, 93, 225, 224), (93, 95, 226, 225), (33, 21, 249, 274), (95, 94, 227, 226), (35, 33, 274, 275), (94, 96, 228, 227), (40, 87, 251, 250), (34, 35, 275, 276), (96, 97, 229, 228), (45, 40, 250, 252), (39, 34, 276, 277), (97, 98, 230, 229), (43, 45, 252, 253), (36, 39, 277, 278), (98, 99, 231, 230), (42, 43, 253, 254), (38, 36, 278, 279), (99, 100, 232, 231), (44, 42, 254, 255), (37, 38, 279, 273), (100, 101, 233, 232), (46, 44, 255, 256), (101, 103, 234, 233), (41, 46, 256, 257), (103, 102, 235, 234), (28, 41, 257, 258), (325, 326, 328, 330, 332, 334, 336, 339, 342, 345, 347, 282, 281, 285, 288, 349, 7, 348), (288, 287, 290, 292, 294, 296, 298, 300, 302, 304, 306, 307, 309, 311, 313, 315, 317, 319, 321, 323, 325, 348, 2, 1, 5, 349), (337, 335, 333, 331, 329, 327, 324, 322, 320, 318, 316, 314, 312, 310, 308, 305, 303, 301, 299, 297, 295, 293, 291, 289, 286, 284, 280, 283, 346, 344, 343, 351, 12, 8, 11, 350), (341, 340, 338, 337, 350, 15, 351, 343)])
me_cube_001.polygons.foreach_set('use_smooth', [1, 1, 1, 1, 1, 1, 1, 1, 1, 1, 1, 1, 1, 1, 1, 1, 1, 1, 1, 1, 1, 1, 1, 1, 1, 1, 1, 1, 1, 1, 1, 1, 1, 1, 1, 1, 1, 1, 1, 1, 1, 1, 1, 1, 1, 1, 1, 1, 1, 1, 1, 1, 1, 1, 1, 1, 1, 1, 1, 1, 1, 1, 1, 1, 1, 1, 1, 1, 1, 1, 1, 1, 1, 1, 1, 1, 1, 1, 1, 1, 1, 1, 1, 1, 1, 1, 1, 1, 1, 1, 1, 1, 1, 1, 1, 1, 1, 1, 1, 1, 1, 1, 1, 1, 1, 1, 1, 1, 1, 1, 1, 1, 1, 1, 1, 1, 1, 1, 1, 1, 1, 1, 1, 1, 1, 1, 1, 1, 1, 1, 1, 1, 1, 1, 1, 1, 1, 1, 1, 1, 1, 1, 1, 1, 1, 1, 1, 1, 1, 1, 1, 1, 1, 1, 1, 1, 1, 1, 1, 1, 1, 1, 1, 1, 1, 1, 1, 1, 1, 1, 1, 1, 1, 1, 1, 1, 1, 1, 1, 1, 1, 1, 1, 1, 1, 1, 1, 1, 1, 1, 1, 1, 1, 1, 1, 1, 1, 1, 1, 1, 1, 1, 1, 1, 1, 1, 1, 1, 1, 1, 1, 1, 1, 1, 1, 1, 1, 1, 1, 1, 1, 1, 1, 1, 1, 1, 1, 1, 1, 1, 1, 1, 1, 1, 1, 1, 1, 1, 1, 1, 1, 1, 1, 1, 1, 1, 1, 1, 1, 1, 1, 1, 1, 1, 1, 1, 1, 1, 1, 1, 1, 1, 1, 1, 1, 1, 1, 1, 1, 1, 1, 1, 1, 1, 1, 1, 1, 1, 0, 0, 0, 0])
_uv = me_cube_001.uv_layers.new(name='UVMap')
_uv.uv.foreach_set('vector', [0.4802, 0.02533, 0.4611, 0.03112, 0.4435, 0.04051, 0.4281, 0.05315, 0.3828, 0.00783, 0.6172, 0.00783, 0.6172, 0.2422, 0.3828, 0.2422, 0.4281, 0.1969, 0.4435, 0.2095, 0.4611, 0.2189, 0.4802, 0.2247, 0.5, 0.2266, 0.5198, 0.2247, 0.5389, 0.2189, 0.5565, 0.2095, 0.5719, 0.1969, 0.5845, 0.1815, 0.5939, 0.1639, 0.5997, 0.1448, 0.6016, 0.125, 0.5997, 0.1052, 0.5939, 0.08611, 0.5845, 0.06854, 0.5719, 0.05315, 0.5565, 0.04051, 0.5389, 0.03112, 0.5198, 0.02533, 0.5, 0.02338, 0.3828, 0.00783, 0.4281, 0.05315, 0.4155, 0.06854, 0.4061, 0.08611, 0.4003, 0.1052, 0.3984, 0.125, 0.4003, 0.1448, 0.4061, 0.1639, 0.4155, 0.1815, 0.4281, 0.1969, 0.3828, 0.2422, 0.625, 0.5, 0.375, 0.5, 0.375, 0.4375, 0.5625, 0.4375, 0.625, 0.4375, 0.375, 0.3125, 0.375, 0.25, 0.625, 0.25, 0.625, 0.3125, 0.4375, 0.3125, 0.4435, 0.5405, 0.4281, 0.5531, 0.4417, 0.5417, 0.5583, 0.5417, 0.5719, 0.5531, 0.5565, 0.5405, 0.5389, 0.5311, 0.5198, 0.5253, 0.5, 0.5234, 0.4802, 0.5253, 0.4611, 0.5311, 0.625, 0.9375, 0.625, 1.0, 0.375, 1.0, 0.375, 0.9375, 0.375, 0.8125, 0.375, 0.75, 0.625, 0.75, 0.625, 0.8125, 0.375, 0.5, 0.375, 0.75, 0.3125, 0.75, 0.3125, 0.5, 0.1875, 0.75, 0.125, 0.75, 0.125, 0.5, 0.1875, 0.5, 0.8125, 0.6875, 0.8125, 0.5, 0.875, 0.5, 0.875, 0.75, 0.8125, 0.75, 0.6875, 0.5625, 0.6875, 0.75, 0.625, 0.75, 0.625, 0.5, 0.6875, 0.5, 0.9688, 0.8125, 1.0, 0.8125, 1.0, 0.7812, 0.9688, 0.7812, 1.0, 0.6875, 0.9688, 0.6875, 0.9688, 0.7188, 1.0, 0.7188, 0.9375, 0.8125, 0.9688, 0.8125, 0.9688, 0.7812, 0.9375, 0.7812, 0.9688, 0.6875, 0.9375, 0.6875, 0.9375, 0.7188, 0.9688, 0.7188, 0.9062, 0.8125, 0.9375, 0.8125, 0.9375, 0.7812, 0.9062, 0.7812, 0.9375, 0.6875, 0.9062, 0.6875, 0.9062, 0.7188, 0.9297, 0.7188, 0.9375, 0.7188, 0.875, 0.8125, 0.9062, 0.8125, 0.9062, 0.7812, 0.875, 0.7812, 0.9062, 0.6875, 0.875, 0.6875, 0.875, 0.7188, 0.9062, 0.7188, 0.8438, 0.8125, 0.875, 0.8125, 0.875, 0.7812, 0.8438, 0.7812, 0.875, 0.6875, 0.8438, 0.6875, 0.8438, 0.7188, 0.875, 0.7188, 0.8125, 0.8125, 0.8438, 0.8125, 0.8438, 0.7812, 0.8125, 0.7812, 0.8438, 0.6875, 0.8125, 0.6875, 0.8125, 0.7188, 0.8438, 0.7188, 0.7812, 0.8125, 0.8125, 0.8125, 0.8125, 0.7812, 0.7812, 0.7812, 0.8125, 0.6875, 0.7812, 0.6875, 0.7812, 0.7188, 0.8125, 0.7188, 0.75, 0.8125, 0.7812, 0.8125, 0.7812, 0.7812, 0.75, 0.7812, 0.7812, 0.6875, 0.75, 0.6875, 0.75, 0.7188, 0.7812, 0.7188, 0.7188, 0.8125, 0.75, 0.8125, 0.75, 0.7812, 0.7188, 0.7812, 0.75, 0.6875, 0.7188, 0.6875, 0.7188, 0.7188, 0.75, 0.7188, 0.6875, 0.8125, 0.7188, 0.8125, 0.7188, 0.7812, 0.6875, 0.7812, 0.7188, 0.6875, 0.6875, 0.6875, 0.6875, 0.7188, 0.7188, 0.7188, 0.6562, 0.8125, 0.6875, 0.8125, 0.6875, 0.7812, 0.6562, 0.7812, 0.6875, 0.6875, 0.6562, 0.6875, 0.6562, 0.7188, 0.6875, 0.7188, 0.625, 0.8125, 0.6562, 0.8125, 0.6562, 0.7812, 0.625, 0.7812, 0.6562, 0.6875, 0.625, 0.6875, 0.625, 0.7188, 0.6562, 0.7188, 0.5938, 0.7812, 0.5938, 0.8125, 0.625, 0.8125, 0.625, 0.7812, 0.625, 0.6875, 0.5938, 0.6875, 0.5938, 0.7188, 0.625, 0.7188, 0.5625, 0.7812, 0.5625, 0.8125, 0.5938, 0.8125, 0.5938, 0.7812, 0.5938, 0.6875, 0.5625, 0.6875, 0.5625, 0.7188, 0.5938, 0.7188, 0.5312, 0.7812, 0.5312, 0.8125, 0.5625, 0.8125, 0.5625, 0.7812, 0.5625, 0.6875, 0.5312, 0.6875, 0.5312, 0.7188, 0.5625, 0.7188, 0.5, 0.7812, 0.5, 0.8125, 0.5312, 0.8125, 0.5312, 0.7812, 0.5312, 0.6875, 0.5, 0.6875, 0.5, 0.7188, 0.5312, 0.7188, 0.4688, 0.7812, 0.4688, 0.8125, 0.5, 0.8125, 0.5, 0.7812, 0.5, 0.6875, 0.4688, 0.6875, 0.4688, 0.7188, 0.5, 0.7188, 0.4375, 0.7812, 0.4375, 0.8125, 0.4688, 0.8125, 0.4688, 0.7812, 0.4688, 0.6875, 0.4375, 0.6875, 0.4375, 0.7188, 0.4688, 0.7188, 0.4062, 0.7812, 0.4062, 0.8125, 0.4375, 0.8125, 0.4375, 0.7812, 0.4375, 0.6875, 0.4062, 0.6875, 0.4062, 0.7188, 0.4375, 0.7188, 0.375, 0.7812, 0.375, 0.8125, 0.4062, 0.8125, 0.4062, 0.7812, 0.4062, 0.6875, 0.375, 0.6875, 0.375, 0.7188, 0.4062, 0.7188, 0.3438, 0.7813, 0.3438, 0.8125, 0.375, 0.8125, 0.375, 0.7812, 0.375, 0.6875, 0.3438, 0.6875, 0.3438, 0.7188, 0.375, 0.7188, 0.3125, 0.7812, 0.3125, 0.8125, 0.3438, 0.8125, 0.3438, 0.7813, 0.3438, 0.6875, 0.3125, 0.6875, 0.3125, 0.7188, 0.3203, 0.7187, 0.3438, 0.7188, 0.2812, 0.7812, 0.2812, 0.8125, 0.3125, 0.8125, 0.3125, 0.7812, 0.3125, 0.6875, 0.2812, 0.6875, 0.2812, 0.7188, 0.3125, 0.7188, 0.25, 0.7812, 0.25, 0.8125, 0.2812, 0.8125, 0.2812, 0.7812, 0.2812, 0.6875, 0.25, 0.6875, 0.25, 0.7188, 0.2812, 0.7188, 0.2188, 0.7812, 0.2188, 0.8125, 0.25, 0.8125, 0.25, 0.7812, 0.25, 0.6875, 0.2188, 0.6875, 0.2188, 0.7188, 0.25, 0.7188, 0.1875, 0.7812, 0.1875, 0.8125, 0.2188, 0.8125, 0.2188, 0.7812, 0.2188, 0.6875, 0.1875, 0.6875, 0.1875, 0.7188, 0.2188, 0.7188, 0.1562, 0.7812, 0.1562, 0.8125, 0.1875, 0.8125, 0.1875, 0.7812, 0.1797, 0.7812, 0.1875, 0.6875, 0.1562, 0.6875, 0.1562, 0.7188, 0.1875, 0.7188, 0.125, 0.7812, 0.125, 0.8125, 0.1562, 0.8125, 0.1562, 0.7812, 0.1562, 0.6875, 0.125, 0.6875, 0.125, 0.7188, 0.1562, 0.7188, 0.09375, 0.8125, 0.125, 0.8125, 0.125, 0.7812, 0.09375, 0.7812, 0.125, 0.6875, 0.09375, 0.6875, 0.09375, 0.7188, 0.125, 0.7188, 0.0625, 0.8125, 0.09375, 0.8125, 0.09375, 0.7812, 0.07031, 0.7812, 0.0625, 0.7812, 0.09375, 0.6875, 0.0625, 0.6875, 0.0625, 0.7188, 0.09375, 0.7188, 0.03125, 0.8125, 0.0625, 0.8125, 0.0625, 0.7812, 0.03125, 0.7812, 0.0625, 0.6875, 0.03125, 0.6875, 0.03125, 0.7188, 0.0625, 0.7188, 0.0, 0.8125, 0.03125, 0.8125, 0.03125, 0.7812, 0.0, 0.7812, 0.03125, 0.6875, 0.0, 0.6875, 0.0, 0.7188, 0.03125, 0.7188, 0.5991, 0.7896, 0.6013, 0.8066, 0.4083, 0.7583, 0.4417, 0.5417, 0.8276, 0.7829, 0.7624, 0.7661, 0.7149, 0.7594, 0.6734, 0.7563, 0.6429, 0.759, 0.6244, 0.7676, 0.6118, 0.7789, 0.4301, 0.801, 0.3987, 0.8066, 0.5917, 0.7583, 0.4083, 0.7583, 0.6013, 0.8066, 0.5699, 0.801, 0.5418, 0.7981, 0.5188, 0.7956, 0.5, 0.7947, 0.4812, 0.7956, 0.4582, 0.7981, 0.2376, 0.7661, 0.1724, 0.7829, 0.5583, 0.5417, 0.5917, 0.7583, 0.3987, 0.8066, 0.4009, 0.7896, 0.3882, 0.7789, 0.3756, 0.7676, 0.3571, 0.759, 0.3266, 0.7563, 0.2851, 0.7594, 0.4611, 0.03112, 0.4802, 0.02533, 0.4802, 0.02533, 0.4611, 0.03112, 0.6172, 0.00783, 0.3828, 0.00783, 0.375, 0.0, 0.625, 0.0, 0.6172, 0.2422, 0.6172, 0.00783, 0.625, 0.0, 0.625, 0.25, 0.3828, 0.2422, 0.6172, 0.2422, 0.625, 0.25, 0.375, 0.25, 0.7812, 0.6875, 0.8125, 0.6875, 0.8125, 0.6875, 0.7812, 0.6875, 0.9688, 0.6875, 1.0, 0.6875, 1.0, 0.6875, 0.9688, 0.6875, 0.4802, 0.02533, 0.5, 0.02338, 0.5, 0.02338, 0.4802, 0.02533, 0.75, 0.6875, 0.7812, 0.6875, 0.7812, 0.6875, 0.75, 0.6875, 0.9375, 0.6875, 0.9688, 0.6875, 0.9688, 0.6875, 0.9375, 0.6875, 0.5, 0.02338, 0.5198, 0.02533, 0.5198, 0.02533, 0.5, 0.02338, 0.7188, 0.6875, 0.75, 0.6875, 0.75, 0.6875, 0.7188, 0.6875, 0.9062, 0.6875, 0.9375, 0.6875, 0.9375, 0.6875, 0.9062, 0.6875, 0.5198, 0.02533, 0.5389, 0.03112, 0.5389, 0.03112, 0.5198, 0.02533, 0.6875, 0.6875, 0.7188, 0.6875, 0.7188, 0.6875, 0.6875, 0.6875, 0.875, 0.6875, 0.9062, 0.6875, 0.9062, 0.6875, 0.875, 0.6875, 0.5389, 0.03112, 0.5565, 0.04051, 0.5565, 0.04051, 0.5389, 0.03112, 0.6562, 0.6875, 0.6875, 0.6875, 0.6875, 0.6875, 0.6562, 0.6875, 0.5565, 0.04051, 0.5719, 0.05315, 0.5719, 0.05315, 0.5565, 0.04051, 0.625, 0.6875, 0.6562, 0.6875, 0.6562, 0.6875, 0.625, 0.6875, 0.5719, 0.05315, 0.5845, 0.06854, 0.5845, 0.06854, 0.5719, 0.05315, 0.5845, 0.06854, 0.5939, 0.08611, 0.5939, 0.08611, 0.5845, 0.06854, 0.8438, 0.6875, 0.875, 0.6875, 0.875, 0.6875, 0.8438, 0.6875, 0.5939, 0.08611, 0.5997, 0.1052, 0.5997, 0.1052, 0.5939, 0.08611, 0.5625, 0.6875, 0.5938, 0.6875, 0.5938, 0.6875, 0.5625, 0.6875, 0.5997, 0.1052, 0.6016, 0.125, 0.6016, 0.125, 0.5997, 0.1052, 0.5312, 0.6875, 0.5625, 0.6875, 0.5625, 0.6875, 0.5312, 0.6875, 0.6016, 0.125, 0.5997, 0.1448, 0.5997, 0.1448, 0.6016, 0.125, 0.5938, 0.6875, 0.625, 0.6875, 0.625, 0.6875, 0.5938, 0.6875, 0.3828, 0.00783, 0.3828, 0.2422, 0.375, 0.25, 0.375, 0.0, 0.5, 0.6875, 0.5312, 0.6875, 0.5312, 0.6875, 0.5, 0.6875, 0.5997, 0.1448, 0.5939, 0.1639, 0.5939, 0.1639, 0.5997, 0.1448, 0.4688, 0.6875, 0.5, 0.6875, 0.5, 0.6875, 0.4688, 0.6875, 0.5939, 0.1639, 0.5845, 0.1815, 0.5845, 0.1815, 0.5939, 0.1639, 0.4375, 0.6875, 0.4688, 0.6875, 0.4688, 0.6875, 0.4375, 0.6875, 0.5845, 0.1815, 0.5719, 0.1969, 0.5719, 0.1969, 0.5845, 0.1815, 0.4062, 0.6875, 0.4375, 0.6875, 0.4375, 0.6875, 0.4062, 0.6875, 0.5583, 0.5417, 0.4417, 0.5417, 0.375, 0.5, 0.625, 0.5, 0.2376, 0.7661, 0.2851, 0.7594, 0.2851, 0.7594, 0.2376, 0.7661, 0.4281, 0.5531, 0.4435, 0.5405, 0.4435, 0.5405, 0.4281, 0.5531, 0.875, 0.8125, 0.8438, 0.8125, 0.8438, 0.8125, 0.875, 0.8125, 0.2851, 0.7594, 0.3266, 0.7563, 0.3266, 0.7563, 0.2851, 0.7594, 0.4435, 0.5405, 0.4611, 0.5311, 0.4611, 0.5311, 0.4435, 0.5405, 0.3266, 0.7563, 0.3571, 0.759, 0.3571, 0.759, 0.3266, 0.7563, 0.4611, 0.5311, 0.4802, 0.5253, 0.4802, 0.5253, 0.4611, 0.5311, 0.3571, 0.759, 0.3756, 0.7676, 0.3756, 0.7676, 0.3571, 0.759, 0.4802, 0.5253, 0.5, 0.5234, 0.5, 0.5234, 0.4802, 0.5253, 0.5917, 0.7583, 0.5583, 0.5417, 0.625, 0.5, 0.625, 0.75, 0.4083, 0.7583, 0.5917, 0.7583, 0.625, 0.75, 0.375, 0.75, 0.4417, 0.5417, 0.4083, 0.7583, 0.375, 0.75, 0.375, 0.5, 0.3756, 0.7676, 0.3882, 0.7789, 0.3882, 0.7789, 0.3756, 0.7676, 0.5, 0.5234, 0.5198, 0.5253, 0.5198, 0.5253, 0.5, 0.5234, 0.1562, 0.8125, 0.125, 0.8125, 0.125, 0.8125, 0.1562, 0.8125, 0.3882, 0.7789, 0.4009, 0.7896, 0.4009, 0.7896, 0.3882, 0.7789, 0.1875, 0.8125, 0.1562, 0.8125, 0.1562, 0.8125, 0.1875, 0.8125, 0.5198, 0.5253, 0.5389, 0.5311, 0.5389, 0.5311, 0.5198, 0.5253, 0.9062, 0.8125, 0.875, 0.8125, 0.875, 0.8125, 0.9062, 0.8125, 0.4009, 0.7896, 0.3987, 0.8066, 0.3987, 0.8066, 0.4009, 0.7896, 0.2188, 0.8125, 0.1875, 0.8125, 0.1875, 0.8125, 0.2188, 0.8125, 0.5389, 0.5311, 0.5565, 0.5405, 0.5565, 0.5405, 0.5389, 0.5311, 0.9375, 0.8125, 0.9062, 0.8125, 0.9062, 0.8125, 0.9375, 0.8125, 0.3987, 0.8066, 0.4301, 0.801, 0.4301, 0.801, 0.3987, 0.8066, 0.25, 0.8125, 0.2188, 0.8125, 0.2188, 0.8125, 0.25, 0.8125, 0.5565, 0.5405, 0.5719, 0.5531, 0.5719, 0.5531, 0.5565, 0.5405, 0.9688, 0.8125, 0.9375, 0.8125, 0.9375, 0.8125, 0.9688, 0.8125, 0.4301, 0.801, 0.4582, 0.7981, 0.4582, 0.7981, 0.4301, 0.801, 0.2812, 0.8125, 0.25, 0.8125, 0.25, 0.8125, 0.2812, 0.8125, 1.0, 0.8125, 0.9688, 0.8125, 0.9688, 0.8125, 1.0, 0.8125, 0.4582, 0.7981, 0.4812, 0.7956, 0.4812, 0.7956, 0.4582, 0.7981, 0.3125, 0.8125, 0.2812, 0.8125, 0.2812, 0.8125, 0.3125, 0.8125, 0.03125, 0.8125, 0.0, 0.8125, 0.0, 0.8125, 0.03125, 0.8125, 0.4812, 0.7956, 0.5, 0.7947, 0.5, 0.7947, 0.4812, 0.7956, 0.3438, 0.8125, 0.3125, 0.8125, 0.3125, 0.8125, 0.3438, 0.8125, 0.5565, 0.5405, 0.5719, 0.5531, 0.5663, 0.5587, 0.5521, 0.547, 0.5389, 0.5311, 0.5565, 0.5405, 0.5521, 0.547, 0.5359, 0.5384, 0.5198, 0.5253, 0.5389, 0.5311, 0.5359, 0.5384, 0.5183, 0.5331, 0.5, 0.5234, 0.5198, 0.5253, 0.5183, 0.5331, 0.5, 0.5312, 0.4802, 0.5253, 0.5, 0.5234, 0.5, 0.5312, 0.4817, 0.5331, 0.4611, 0.5311, 0.4802, 0.5253, 0.4817, 0.5331, 0.4641, 0.5384, 0.4435, 0.5405, 0.4611, 0.5311, 0.4641, 0.5384, 0.4479, 0.547, 0.4281, 0.5531, 0.4435, 0.5405, 0.4479, 0.547, 0.4337, 0.5587, 0.1724, 0.7829, 0.2376, 0.7661, 0.1562, 0.8125, 0.125, 0.8125, 0.7624, 0.7661, 0.8276, 0.7829, 0.875, 0.8125, 0.8438, 0.8125, 0.7149, 0.7594, 0.7624, 0.7661, 0.8438, 0.8125, 0.8125, 0.8125, 0.6734, 0.7563, 0.7149, 0.7594, 0.8125, 0.8125, 0.7812, 0.8125, 0.6429, 0.759, 0.6734, 0.7563, 0.7812, 0.8125, 0.75, 0.8125, 0.6244, 0.7676, 0.6429, 0.759, 0.75, 0.8125, 0.7188, 0.8125, 0.6118, 0.7789, 0.6244, 0.7676, 0.7188, 0.8125, 0.6875, 0.8125, 0.5991, 0.7896, 0.6118, 0.7789, 0.6875, 0.8125, 0.6562, 0.8125, 0.6013, 0.8066, 0.5991, 0.7896, 0.6562, 0.8125, 0.625, 0.8125, 0.5699, 0.801, 0.6013, 0.8066, 0.625, 0.8125, 0.5938, 0.8125, 0.5418, 0.7981, 0.5699, 0.801, 0.5938, 0.8125, 0.5625, 0.8125, 0.5188, 0.7956, 0.5418, 0.7981, 0.5625, 0.8125, 0.5312, 0.8125, 0.5, 0.7947, 0.5188, 0.7956, 0.5312, 0.8125, 0.5, 0.8125, 0.4812, 0.7956, 0.5, 0.7947, 0.5, 0.8125, 0.4688, 0.8125, 0.4582, 0.7981, 0.4812, 0.7956, 0.4688, 0.8125, 0.4375, 0.8125, 0.4301, 0.801, 0.4582, 0.7981, 0.4375, 0.8125, 0.4062, 0.8125, 0.3987, 0.8066, 0.4301, 0.801, 0.4062, 0.8125, 0.375, 0.8125, 0.4009, 0.7896, 0.3987, 0.8066, 0.375, 0.8125, 0.3438, 0.8125, 0.3882, 0.7789, 0.4009, 0.7896, 0.3438, 0.8125, 0.3125, 0.8125, 0.3756, 0.7676, 0.3882, 0.7789, 0.3125, 0.8125, 0.2812, 0.8125, 0.3571, 0.759, 0.3756, 0.7676, 0.2812, 0.8125, 0.25, 0.8125, 0.3266, 0.7563, 0.3571, 0.759, 0.25, 0.8125, 0.2188, 0.8125, 0.2851, 0.7594, 0.3266, 0.7563, 0.2188, 0.8125, 0.1875, 0.8125, 0.2376, 0.7661, 0.2851, 0.7594, 0.1875, 0.8125, 0.1562, 0.8125, 0.8438, 0.8125, 0.8125, 0.8125, 0.8125, 0.8125, 0.8438, 0.8125, 0.1724, 0.7829, 0.2376, 0.7661, 0.2376, 0.7661, 0.1724, 0.7829, 0.8125, 0.8125, 0.7812, 0.8125, 0.7812, 0.8125, 0.8125, 0.8125, 0.7812, 0.8125, 0.75, 0.8125, 0.75, 0.8125, 0.7812, 0.8125, 0.75, 0.8125, 0.7188, 0.8125, 0.7188, 0.8125, 0.75, 0.8125, 0.7188, 0.8125, 0.6875, 0.8125, 0.6875, 0.8125, 0.7188, 0.8125, 0.7624, 0.7661, 0.8276, 0.7829, 0.8276, 0.7829, 0.7624, 0.7661, 0.6875, 0.8125, 0.6562, 0.8125, 0.6562, 0.8125, 0.6875, 0.8125, 0.7149, 0.7594, 0.7624, 0.7661, 0.7624, 0.7661, 0.7149, 0.7594, 0.6562, 0.8125, 0.625, 0.8125, 0.625, 0.8125, 0.6562, 0.8125, 0.6734, 0.7563, 0.7149, 0.7594, 0.7149, 0.7594, 0.6734, 0.7563, 0.625, 0.8125, 0.5938, 0.8125, 0.5938, 0.8125, 0.625, 0.8125, 0.6429, 0.759, 0.6734, 0.7563, 0.6734, 0.7563, 0.6429, 0.759, 0.5938, 0.8125, 0.5625, 0.8125, 0.5625, 0.8125, 0.5938, 0.8125, 0.6244, 0.7676, 0.6429, 0.759, 0.6429, 0.759, 0.6244, 0.7676, 0.5625, 0.8125, 0.5312, 0.8125, 0.5312, 0.8125, 0.5625, 0.8125, 0.6118, 0.7789, 0.6244, 0.7676, 0.6244, 0.7676, 0.6118, 0.7789, 0.5312, 0.8125, 0.5, 0.8125, 0.5, 0.8125, 0.5312, 0.8125, 0.5991, 0.7896, 0.6118, 0.7789, 0.6118, 0.7789, 0.5991, 0.7896, 0.5, 0.8125, 0.4688, 0.8125, 0.4688, 0.8125, 0.5, 0.8125, 0.6013, 0.8066, 0.5991, 0.7896, 0.5991, 0.7896, 0.6013, 0.8066, 0.4688, 0.8125, 0.4375, 0.8125, 0.4375, 0.8125, 0.4688, 0.8125, 0.5699, 0.801, 0.6013, 0.8066, 0.6013, 0.8066, 0.5699, 0.801, 0.4375, 0.8125, 0.4062, 0.8125, 0.4062, 0.8125, 0.4375, 0.8125, 0.5418, 0.7981, 0.5699, 0.801, 0.5699, 0.801, 0.5418, 0.7981, 0.125, 0.8125, 0.09375, 0.8125, 0.09375, 0.8125, 0.125, 0.8125, 0.4062, 0.8125, 0.375, 0.8125, 0.375, 0.8125, 0.4062, 0.8125, 0.5188, 0.7956, 0.5418, 0.7981, 0.5418, 0.7981, 0.5188, 0.7956, 0.09375, 0.8125, 0.0625, 0.8125, 0.0625, 0.8125, 0.09375, 0.8125, 0.375, 0.8125, 0.3438, 0.8125, 0.3438, 0.8125, 0.375, 0.8125, 0.5, 0.7947, 0.5188, 0.7956, 0.5188, 0.7956, 0.5, 0.7947, 0.0625, 0.8125, 0.03125, 0.8125, 0.03125, 0.8125, 0.0625, 0.8125, 0.4281, 0.05315, 0.4435, 0.04051, 0.4479, 0.04705, 0.4337, 0.05871, 0.4435, 0.2095, 0.4281, 0.1969, 0.4337, 0.1913, 0.4479, 0.203, 0.4611, 0.2189, 0.4435, 0.2095, 0.4479, 0.203, 0.4641, 0.2116, 0.4802, 0.2247, 0.4611, 0.2189, 0.4641, 0.2116, 0.4817, 0.2169, 0.5, 0.2266, 0.4802, 0.2247, 0.4817, 0.2169, 0.5, 0.2188, 0.5198, 0.2247, 0.5, 0.2266, 0.5, 0.2188, 0.5183, 0.2169, 0.5389, 0.2189, 0.5198, 0.2247, 0.5183, 0.2169, 0.5359, 0.2116, 0.5565, 0.2095, 0.5389, 0.2189, 0.5359, 0.2116, 0.5521, 0.203, 0.5719, 0.1969, 0.5565, 0.2095, 0.5521, 0.203, 0.5663, 0.1913, 0.5845, 0.1815, 0.5719, 0.1969, 0.5663, 0.1913, 0.578, 0.1771, 0.5939, 0.1639, 0.5845, 0.1815, 0.578, 0.1771, 0.5866, 0.1609, 0.5997, 0.1448, 0.5939, 0.1639, 0.5866, 0.1609, 0.5919, 0.1433, 0.6016, 0.125, 0.5997, 0.1448, 0.5919, 0.1433, 0.5938, 0.125, 0.5997, 0.1052, 0.6016, 0.125, 0.5938, 0.125, 0.5919, 0.1067, 0.5939, 0.08611, 0.5997, 0.1052, 0.5919, 0.1067, 0.5866, 0.08912, 0.5845, 0.06854, 0.5939, 0.08611, 0.5866, 0.08912, 0.578, 0.07292, 0.5719, 0.05315, 0.5845, 0.06854, 0.578, 0.07292, 0.5663, 0.05871, 0.5565, 0.04051, 0.5719, 0.05315, 0.5663, 0.05871, 0.5521, 0.04705, 0.5389, 0.03112, 0.5565, 0.04051, 0.5521, 0.04705, 0.5359, 0.03839, 0.5198, 0.02533, 0.5389, 0.03112, 0.5359, 0.03839, 0.5183, 0.03305, 0.5, 0.02338, 0.5198, 0.02533, 0.5183, 0.03305, 0.5, 0.03125, 0.4802, 0.02533, 0.5, 0.02338, 0.5, 0.03125, 0.4817, 0.03305, 0.4611, 0.03112, 0.4802, 0.02533, 0.4817, 0.03305, 0.4641, 0.03839, 0.4435, 0.04051, 0.4611, 0.03112, 0.4641, 0.03839, 0.4479, 0.04705, 0.4281, 0.1969, 0.4155, 0.1815, 0.422, 0.1771, 0.4337, 0.1913, 0.4155, 0.06854, 0.4281, 0.05315, 0.4337, 0.05871, 0.422, 0.07292, 0.4061, 0.08611, 0.4155, 0.06854, 0.422, 0.07292, 0.4134, 0.08912, 0.4003, 0.1052, 0.4061, 0.08611, 0.4134, 0.08912, 0.4081, 0.1067, 0.3984, 0.125, 0.4003, 0.1052, 0.4081, 0.1067, 0.4062, 0.125, 0.4003, 0.1448, 0.3984, 0.125, 0.4062, 0.125, 0.4081, 0.1433, 0.4061, 0.1639, 0.4003, 0.1448, 0.4081, 0.1433, 0.4134, 0.1609, 0.4155, 0.1815, 0.4061, 0.1639, 0.4134, 0.1609, 0.422, 0.1771, 0.0, 0.6875, 0.03125, 0.6875, 0.03125, 0.6875, 0.0, 0.6875, 0.8125, 0.6875, 0.8438, 0.6875, 0.8438, 0.6875, 0.8125, 0.6875, 0.4435, 0.04051, 0.4611, 0.03112, 0.4611, 0.03112, 0.4435, 0.04051, 0.03125, 0.6875, 0.0625, 0.6875, 0.0625, 0.6875, 0.03125, 0.6875, 0.4281, 0.05315, 0.4435, 0.04051, 0.4435, 0.04051, 0.4281, 0.05315, 0.4281, 0.1969, 0.4155, 0.1815, 0.4155, 0.1815, 0.4281, 0.1969, 0.0625, 0.6875, 0.09375, 0.6875, 0.09375, 0.6875, 0.0625, 0.6875, 0.09375, 0.6875, 0.125, 0.6875, 0.125, 0.6875, 0.09375, 0.6875, 0.4155, 0.06854, 0.4281, 0.05315, 0.4281, 0.05315, 0.4155, 0.06854, 0.125, 0.6875, 0.1562, 0.6875, 0.1562, 0.6875, 0.125, 0.6875, 0.4061, 0.08611, 0.4155, 0.06854, 0.4155, 0.06854, 0.4061, 0.08611, 0.1562, 0.6875, 0.1875, 0.6875, 0.1875, 0.6875, 0.1562, 0.6875, 0.4435, 0.2095, 0.4281, 0.1969, 0.4281, 0.1969, 0.4435, 0.2095, 0.4003, 0.1052, 0.4061, 0.08611, 0.4061, 0.08611, 0.4003, 0.1052, 0.1875, 0.6875, 0.2188, 0.6875, 0.2188, 0.6875, 0.1875, 0.6875, 0.4611, 0.2189, 0.4435, 0.2095, 0.4435, 0.2095, 0.4611, 0.2189, 0.3984, 0.125, 0.4003, 0.1052, 0.4003, 0.1052, 0.3984, 0.125, 0.2188, 0.6875, 0.25, 0.6875, 0.25, 0.6875, 0.2188, 0.6875, 0.4802, 0.2247, 0.4611, 0.2189, 0.4611, 0.2189, 0.4802, 0.2247, 0.4003, 0.1448, 0.3984, 0.125, 0.3984, 0.125, 0.4003, 0.1448, 0.25, 0.6875, 0.2812, 0.6875, 0.2812, 0.6875, 0.25, 0.6875, 0.5, 0.2266, 0.4802, 0.2247, 0.4802, 0.2247, 0.5, 0.2266, 0.4061, 0.1639, 0.4003, 0.1448, 0.4003, 0.1448, 0.4061, 0.1639, 0.2812, 0.6875, 0.3125, 0.6875, 0.3125, 0.6875, 0.2812, 0.6875, 0.5198, 0.2247, 0.5, 0.2266, 0.5, 0.2266, 0.5198, 0.2247, 0.4155, 0.1815, 0.4061, 0.1639, 0.4061, 0.1639, 0.4155, 0.1815, 0.3125, 0.6875, 0.3438, 0.6875, 0.3438, 0.6875, 0.3125, 0.6875, 0.5389, 0.2189, 0.5198, 0.2247, 0.5198, 0.2247, 0.5389, 0.2189, 0.3438, 0.6875, 0.375, 0.6875, 0.375, 0.6875, 0.3438, 0.6875, 0.5565, 0.2095, 0.5389, 0.2189, 0.5389, 0.2189, 0.5565, 0.2095, 0.375, 0.6875, 0.4062, 0.6875, 0.4062, 0.6875, 0.375, 0.6875, 0.5719, 0.1969, 0.5565, 0.2095, 0.5565, 0.2095, 0.5719, 0.1969, 0.5844, 0.08507, 0.5866, 0.08912, 0.5919, 0.1067, 0.5938, 0.125, 0.5919, 0.1433, 0.5866, 0.1609, 0.578, 0.1771, 0.5663, 0.1913, 0.5521, 0.203, 0.5359, 0.2116, 0.5183, 0.2169, 0.5, 0.2188, 0.4817, 0.2169, 0.4641, 0.2116, 0.4601, 0.2094, 0.4375, 0.25, 0.625, 0.25, 0.625, 0.0625, 0.4601, 0.2094, 0.4479, 0.203, 0.4337, 0.1913, 0.422, 0.1771, 0.4134, 0.1609, 0.4081, 0.1433, 0.4062, 0.125, 0.4081, 0.1067, 0.4134, 0.08912, 0.422, 0.07292, 0.4337, 0.05871, 0.4479, 0.04705, 0.4641, 0.03839, 0.4817, 0.03305, 0.5, 0.03125, 0.5183, 0.03305, 0.5359, 0.03839, 0.5521, 0.04705, 0.5663, 0.05871, 0.578, 0.07292, 0.5844, 0.08507, 0.625, 0.0625, 0.625, 0.0, 0.375, 0.0, 0.375, 0.25, 0.4375, 0.25, 0.5844, 0.5851, 0.5866, 0.5891, 0.5919, 0.6067, 0.5938, 0.625, 0.5919, 0.6433, 0.5866, 0.6609, 0.578, 0.6771, 0.5663, 0.6913, 0.5521, 0.703, 0.5359, 0.7116, 0.5183, 0.7169, 0.5, 0.7188, 0.4817, 0.7169, 0.4641, 0.7116, 0.4479, 0.703, 0.4337, 0.6913, 0.422, 0.6771, 0.4134, 0.6609, 0.4081, 0.6433, 0.4062, 0.625, 0.4081, 0.6067, 0.4134, 0.5891, 0.422, 0.5729, 0.4337, 0.5587, 0.4479, 0.547, 0.4641, 0.5384, 0.4817, 0.5331, 0.5, 0.5312, 0.5183, 0.5331, 0.5359, 0.5384, 0.5399, 0.5406, 0.5625, 0.5, 0.375, 0.5, 0.375, 0.75, 0.625, 0.75, 0.625, 0.5625, 0.5521, 0.547, 0.5663, 0.5587, 0.578, 0.5729, 0.5844, 0.5851, 0.625, 0.5625, 0.625, 0.5, 0.5625, 0.5, 0.5399, 0.5406])
me_cube_001.materials.append(mat_material_001)
me_cube_001.update()

# ---- objects
ob_sun = bpy.data.objects.new('Sun', light_sun)
ob_screenframe = bpy.data.objects.new('ScreenFrame', me_cube)
ob_empty = bpy.data.objects.new('Empty', None)
ob_cameraforscreenframe = bpy.data.objects.new('CameraForScreenFrame', cam_camera_001)
ob_cube = bpy.data.objects.new('Cube', me_cube_003)
ob_cameraforscreen = bpy.data.objects.new('CameraForScreen', cam_camera)
ob_screen = bpy.data.objects.new('Screen', me_cube_001)

# ---- transforms, parenting, visibility, modifiers, constraints
ob_sun.location = (2.482, 5.147, 8.988)
ob_sun.rotation_euler = (-0.3459, 0.3728, -0.06586)
ob_screenframe.location = (0.0, 3.908, 2.032)
ob_screenframe.scale = (1.0, 1.037, 1.011)
_m = ob_screenframe.modifiers.new('Boolean', 'BOOLEAN')
_m.object = ob_cube
_m = ob_screenframe.modifiers.new('Mirror', 'MIRROR')
_m.use_axis = (False, True, False)
_m.use_clip = True
_m.mirror_object = ob_empty
_m = ob_screenframe.modifiers.new('Smooth by Angle', 'NODES')
_m.node_group = ng_smooth_by_angle
_m.use_pin_to_last = True
_m.show_group_selector = False
ob_empty.location = (0.0, 2.4, 0.0)
ob_cameraforscreenframe.location = (10.0, 2.4, 2.0)
ob_cameraforscreenframe.rotation_euler = (1.571, 0.0, 1.571)
ob_cube.location = (0.0, 2.4, 2.0)
ob_cube.scale = (1.0, 5.6, 4.8)
ob_cube.hide_render = True
ob_cameraforscreen.location = (10.0, 2.4, 2.0)
ob_cameraforscreen.rotation_euler = (1.571, -0.0, 1.571)
ob_cameraforscreen.lock_rotations_4d = False
ob_cameraforscreen.empty_display_type = 'ARROWS'
ob_cameraforscreen.color = (0.0, 0.0, 0.0, 0.0)
ob_cameraforscreen.display_type = 'WIRE'
ob_cameraforscreen.lineart.crease_threshold = 0.0
ob_screen.location = (0.0, 0.0, 0.0)
_m = ob_screen.modifiers.new('Array', 'ARRAY')
_m.count = 7
_m.relative_offset_displace = (0.0, 1.0, 0.0)
_m = ob_screen.modifiers.new('Array.001', 'ARRAY')
_m.count = 6
_m.relative_offset_displace = (0.0, 0.0, 1.0)
_m = ob_screen.modifiers.new('Smooth by Angle', 'NODES')
_m.node_group = ng_smooth_by_angle
_m.use_pin_to_last = True
_m.show_group_selector = False

# ---- collection membership
scene.collection.objects.link(ob_sun)
col_screenframe.objects.link(ob_screenframe)
col_screenframe.objects.link(ob_empty)
col_screenframe.objects.link(ob_cameraforscreenframe)
col_screenframe.objects.link(ob_cube)
col_screen.objects.link(ob_cameraforscreen)
col_screen.objects.link(ob_screen)
def _layer_coll(name, lc=None):
    lc = lc or bpy.context.view_layer.layer_collection
    for c in lc.children:
        if c.name == name: return c
        r = _layer_coll(name, c)
        if r: return r
_layer_coll('Screen').exclude = True

# ---- scene / render settings (as saved in the file)
scene.camera = ob_cameraforscreenframe
scene.frame_start = 1; scene.frame_end = 250; scene.frame_set(1)
scene.render.engine = 'BLENDER_EEVEE_NEXT'
scene.render.resolution_x = 1400
scene.render.resolution_y = 1200
scene.render.film_transparent = True
bpy.context.view_layer.update()
